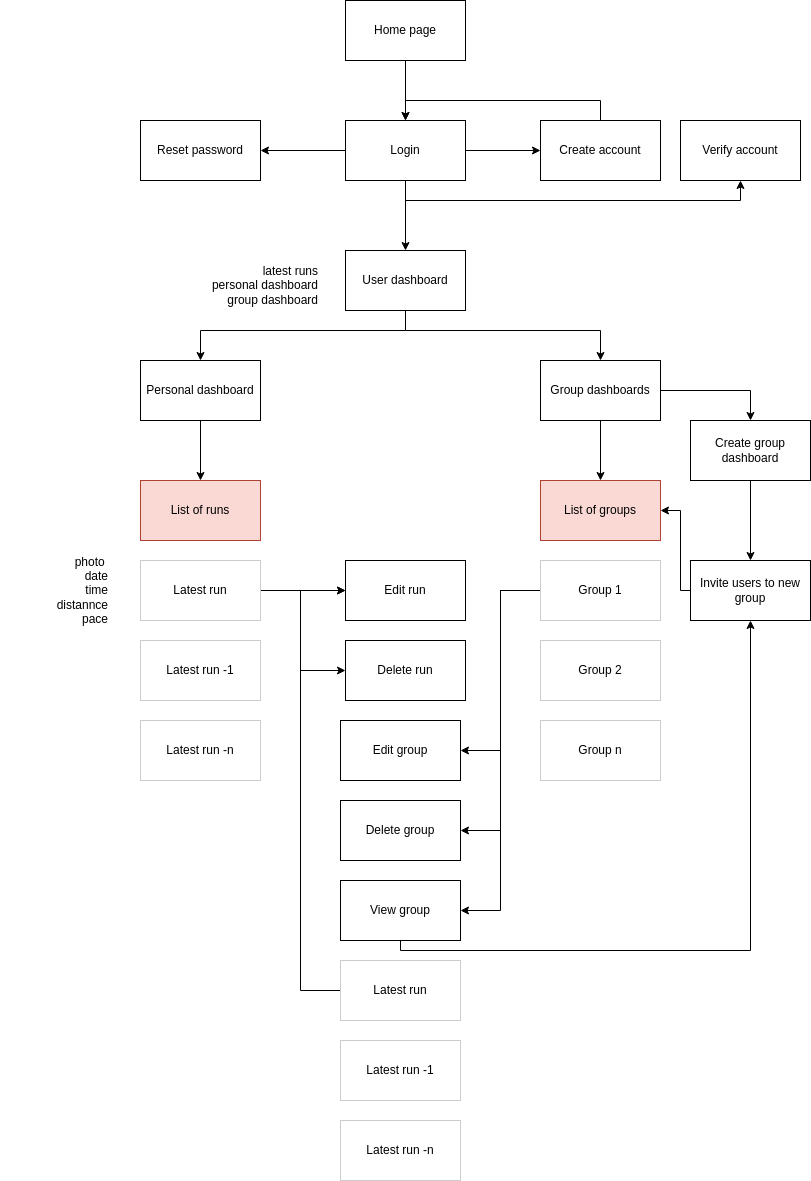

The diagram above was exported from draw.io. Its source (the exported page's mxGraphModel, read from the mxfile embedded in the PNG):
<mxGraphModel dx="1426" dy="927" grid="1" gridSize="10" guides="1" tooltips="1" connect="1" arrows="1" fold="1" page="1" pageScale="1" pageWidth="850" pageHeight="1100" math="0" shadow="0">
  <root>
    <mxCell id="0" />
    <mxCell id="1" parent="0" />
    <mxCell id="V3e1K26lSJcsPeHMzUFd-9" value="" style="edgeStyle=orthogonalEdgeStyle;rounded=0;orthogonalLoop=1;jettySize=auto;html=1;" edge="1" parent="1" source="V3e1K26lSJcsPeHMzUFd-1" target="V3e1K26lSJcsPeHMzUFd-2">
      <mxGeometry relative="1" as="geometry" />
    </mxCell>
    <mxCell id="V3e1K26lSJcsPeHMzUFd-1" value="Home page" style="rounded=0;whiteSpace=wrap;html=1;" vertex="1" parent="1">
      <mxGeometry x="365" y="80" width="120" height="60" as="geometry" />
    </mxCell>
    <mxCell id="V3e1K26lSJcsPeHMzUFd-10" value="" style="edgeStyle=orthogonalEdgeStyle;rounded=0;orthogonalLoop=1;jettySize=auto;html=1;" edge="1" parent="1" source="V3e1K26lSJcsPeHMzUFd-2" target="V3e1K26lSJcsPeHMzUFd-8">
      <mxGeometry relative="1" as="geometry" />
    </mxCell>
    <mxCell id="V3e1K26lSJcsPeHMzUFd-11" value="" style="edgeStyle=orthogonalEdgeStyle;rounded=0;orthogonalLoop=1;jettySize=auto;html=1;" edge="1" parent="1" source="V3e1K26lSJcsPeHMzUFd-2" target="V3e1K26lSJcsPeHMzUFd-4">
      <mxGeometry relative="1" as="geometry" />
    </mxCell>
    <mxCell id="V3e1K26lSJcsPeHMzUFd-15" style="edgeStyle=orthogonalEdgeStyle;rounded=0;orthogonalLoop=1;jettySize=auto;html=1;entryX=0.5;entryY=1;entryDx=0;entryDy=0;" edge="1" parent="1" source="V3e1K26lSJcsPeHMzUFd-2" target="V3e1K26lSJcsPeHMzUFd-14">
      <mxGeometry relative="1" as="geometry">
        <Array as="points">
          <mxPoint x="425" y="280" />
          <mxPoint x="760" y="280" />
        </Array>
      </mxGeometry>
    </mxCell>
    <mxCell id="V3e1K26lSJcsPeHMzUFd-17" style="edgeStyle=orthogonalEdgeStyle;rounded=0;orthogonalLoop=1;jettySize=auto;html=1;" edge="1" parent="1" source="V3e1K26lSJcsPeHMzUFd-2" target="V3e1K26lSJcsPeHMzUFd-16">
      <mxGeometry relative="1" as="geometry" />
    </mxCell>
    <mxCell id="V3e1K26lSJcsPeHMzUFd-2" value="Login" style="rounded=0;whiteSpace=wrap;html=1;" vertex="1" parent="1">
      <mxGeometry x="365" y="200" width="120" height="60" as="geometry" />
    </mxCell>
    <mxCell id="V3e1K26lSJcsPeHMzUFd-12" style="edgeStyle=orthogonalEdgeStyle;rounded=0;orthogonalLoop=1;jettySize=auto;html=1;entryX=0.5;entryY=0;entryDx=0;entryDy=0;" edge="1" parent="1" source="V3e1K26lSJcsPeHMzUFd-4" target="V3e1K26lSJcsPeHMzUFd-2">
      <mxGeometry relative="1" as="geometry">
        <Array as="points">
          <mxPoint x="620" y="180" />
          <mxPoint x="425" y="180" />
        </Array>
      </mxGeometry>
    </mxCell>
    <mxCell id="V3e1K26lSJcsPeHMzUFd-4" value="Create account" style="rounded=0;whiteSpace=wrap;html=1;" vertex="1" parent="1">
      <mxGeometry x="560" y="200" width="120" height="60" as="geometry" />
    </mxCell>
    <mxCell id="V3e1K26lSJcsPeHMzUFd-8" value="Reset password" style="rounded=0;whiteSpace=wrap;html=1;" vertex="1" parent="1">
      <mxGeometry x="160" y="200" width="120" height="60" as="geometry" />
    </mxCell>
    <mxCell id="V3e1K26lSJcsPeHMzUFd-14" value="Verify account" style="rounded=0;whiteSpace=wrap;html=1;" vertex="1" parent="1">
      <mxGeometry x="700" y="200" width="120" height="60" as="geometry" />
    </mxCell>
    <mxCell id="V3e1K26lSJcsPeHMzUFd-21" value="" style="edgeStyle=orthogonalEdgeStyle;rounded=0;orthogonalLoop=1;jettySize=auto;html=1;" edge="1" parent="1" source="V3e1K26lSJcsPeHMzUFd-16" target="V3e1K26lSJcsPeHMzUFd-20">
      <mxGeometry relative="1" as="geometry">
        <Array as="points">
          <mxPoint x="425" y="410" />
          <mxPoint x="620" y="410" />
        </Array>
      </mxGeometry>
    </mxCell>
    <mxCell id="V3e1K26lSJcsPeHMzUFd-22" style="edgeStyle=orthogonalEdgeStyle;rounded=0;orthogonalLoop=1;jettySize=auto;html=1;" edge="1" parent="1" source="V3e1K26lSJcsPeHMzUFd-16" target="V3e1K26lSJcsPeHMzUFd-19">
      <mxGeometry relative="1" as="geometry">
        <Array as="points">
          <mxPoint x="425" y="410" />
          <mxPoint x="220" y="410" />
        </Array>
      </mxGeometry>
    </mxCell>
    <mxCell id="V3e1K26lSJcsPeHMzUFd-16" value="User dashboard" style="rounded=0;whiteSpace=wrap;html=1;" vertex="1" parent="1">
      <mxGeometry x="365" y="330" width="120" height="60" as="geometry" />
    </mxCell>
    <mxCell id="V3e1K26lSJcsPeHMzUFd-18" value="latest runs&lt;div&gt;personal dashboard&lt;/div&gt;&lt;div&gt;group dashboard&lt;/div&gt;" style="text;html=1;align=right;verticalAlign=middle;whiteSpace=wrap;rounded=0;" vertex="1" parent="1">
      <mxGeometry x="160" y="350" width="180" height="30" as="geometry" />
    </mxCell>
    <mxCell id="V3e1K26lSJcsPeHMzUFd-28" value="" style="edgeStyle=orthogonalEdgeStyle;rounded=0;orthogonalLoop=1;jettySize=auto;html=1;" edge="1" parent="1" source="V3e1K26lSJcsPeHMzUFd-19" target="V3e1K26lSJcsPeHMzUFd-23">
      <mxGeometry relative="1" as="geometry" />
    </mxCell>
    <mxCell id="V3e1K26lSJcsPeHMzUFd-19" value="Personal dashboard" style="rounded=0;whiteSpace=wrap;html=1;" vertex="1" parent="1">
      <mxGeometry x="160" y="440" width="120" height="60" as="geometry" />
    </mxCell>
    <mxCell id="V3e1K26lSJcsPeHMzUFd-34" style="edgeStyle=orthogonalEdgeStyle;rounded=0;orthogonalLoop=1;jettySize=auto;html=1;entryX=0.5;entryY=0;entryDx=0;entryDy=0;" edge="1" parent="1" source="V3e1K26lSJcsPeHMzUFd-20" target="V3e1K26lSJcsPeHMzUFd-33">
      <mxGeometry relative="1" as="geometry" />
    </mxCell>
    <mxCell id="V3e1K26lSJcsPeHMzUFd-36" value="" style="edgeStyle=orthogonalEdgeStyle;rounded=0;orthogonalLoop=1;jettySize=auto;html=1;" edge="1" parent="1" source="V3e1K26lSJcsPeHMzUFd-20" target="V3e1K26lSJcsPeHMzUFd-35">
      <mxGeometry relative="1" as="geometry" />
    </mxCell>
    <mxCell id="V3e1K26lSJcsPeHMzUFd-20" value="Group dashboards" style="rounded=0;whiteSpace=wrap;html=1;" vertex="1" parent="1">
      <mxGeometry x="560" y="440" width="120" height="60" as="geometry" />
    </mxCell>
    <mxCell id="V3e1K26lSJcsPeHMzUFd-23" value="List of runs" style="rounded=0;whiteSpace=wrap;html=1;fillColor=#fad9d5;strokeColor=#ae4132;" vertex="1" parent="1">
      <mxGeometry x="160" y="560" width="120" height="60" as="geometry" />
    </mxCell>
    <mxCell id="V3e1K26lSJcsPeHMzUFd-24" value="photo&amp;nbsp;&lt;br&gt;date&lt;br&gt;time&lt;br&gt;distannce&lt;br&gt;pace" style="text;html=1;align=right;verticalAlign=middle;whiteSpace=wrap;rounded=0;" vertex="1" parent="1">
      <mxGeometry x="20" y="655" width="110" height="30" as="geometry" />
    </mxCell>
    <mxCell id="V3e1K26lSJcsPeHMzUFd-31" value="" style="edgeStyle=orthogonalEdgeStyle;rounded=0;orthogonalLoop=1;jettySize=auto;html=1;" edge="1" parent="1" source="V3e1K26lSJcsPeHMzUFd-25" target="V3e1K26lSJcsPeHMzUFd-29">
      <mxGeometry relative="1" as="geometry" />
    </mxCell>
    <mxCell id="V3e1K26lSJcsPeHMzUFd-32" style="edgeStyle=orthogonalEdgeStyle;rounded=0;orthogonalLoop=1;jettySize=auto;html=1;entryX=0;entryY=0.5;entryDx=0;entryDy=0;" edge="1" parent="1" source="V3e1K26lSJcsPeHMzUFd-25" target="V3e1K26lSJcsPeHMzUFd-30">
      <mxGeometry relative="1" as="geometry">
        <Array as="points">
          <mxPoint x="320" y="670" />
          <mxPoint x="320" y="750" />
        </Array>
      </mxGeometry>
    </mxCell>
    <mxCell id="V3e1K26lSJcsPeHMzUFd-25" value="Latest run" style="rounded=0;whiteSpace=wrap;html=1;strokeColor=#CCCCCC;" vertex="1" parent="1">
      <mxGeometry x="160" y="640" width="120" height="60" as="geometry" />
    </mxCell>
    <mxCell id="V3e1K26lSJcsPeHMzUFd-26" value="Latest run -1" style="rounded=0;whiteSpace=wrap;html=1;strokeColor=#CCCCCC;" vertex="1" parent="1">
      <mxGeometry x="160" y="720" width="120" height="60" as="geometry" />
    </mxCell>
    <mxCell id="V3e1K26lSJcsPeHMzUFd-27" value="Latest run -n" style="rounded=0;whiteSpace=wrap;html=1;strokeColor=#CCCCCC;" vertex="1" parent="1">
      <mxGeometry x="160" y="800" width="120" height="60" as="geometry" />
    </mxCell>
    <mxCell id="V3e1K26lSJcsPeHMzUFd-29" value="Edit run" style="rounded=0;whiteSpace=wrap;html=1;" vertex="1" parent="1">
      <mxGeometry x="365" y="640" width="120" height="60" as="geometry" />
    </mxCell>
    <mxCell id="V3e1K26lSJcsPeHMzUFd-30" value="Delete run" style="rounded=0;whiteSpace=wrap;html=1;" vertex="1" parent="1">
      <mxGeometry x="365" y="720" width="120" height="60" as="geometry" />
    </mxCell>
    <mxCell id="V3e1K26lSJcsPeHMzUFd-46" value="" style="edgeStyle=orthogonalEdgeStyle;rounded=0;orthogonalLoop=1;jettySize=auto;html=1;" edge="1" parent="1" source="V3e1K26lSJcsPeHMzUFd-33" target="V3e1K26lSJcsPeHMzUFd-45">
      <mxGeometry relative="1" as="geometry" />
    </mxCell>
    <mxCell id="V3e1K26lSJcsPeHMzUFd-33" value="Create group dashboard" style="rounded=0;whiteSpace=wrap;html=1;" vertex="1" parent="1">
      <mxGeometry x="710" y="500" width="120" height="60" as="geometry" />
    </mxCell>
    <mxCell id="V3e1K26lSJcsPeHMzUFd-35" value="List of groups" style="rounded=0;whiteSpace=wrap;html=1;fillColor=#fad9d5;strokeColor=#ae4132;" vertex="1" parent="1">
      <mxGeometry x="560" y="560" width="120" height="60" as="geometry" />
    </mxCell>
    <mxCell id="V3e1K26lSJcsPeHMzUFd-43" style="edgeStyle=orthogonalEdgeStyle;rounded=0;orthogonalLoop=1;jettySize=auto;html=1;entryX=1;entryY=0.5;entryDx=0;entryDy=0;" edge="1" parent="1" source="V3e1K26lSJcsPeHMzUFd-37" target="V3e1K26lSJcsPeHMzUFd-41">
      <mxGeometry relative="1" as="geometry" />
    </mxCell>
    <mxCell id="V3e1K26lSJcsPeHMzUFd-44" style="edgeStyle=orthogonalEdgeStyle;rounded=0;orthogonalLoop=1;jettySize=auto;html=1;entryX=1;entryY=0.5;entryDx=0;entryDy=0;" edge="1" parent="1" source="V3e1K26lSJcsPeHMzUFd-37" target="V3e1K26lSJcsPeHMzUFd-42">
      <mxGeometry relative="1" as="geometry" />
    </mxCell>
    <mxCell id="V3e1K26lSJcsPeHMzUFd-49" style="edgeStyle=orthogonalEdgeStyle;rounded=0;orthogonalLoop=1;jettySize=auto;html=1;entryX=1;entryY=0.5;entryDx=0;entryDy=0;" edge="1" parent="1" source="V3e1K26lSJcsPeHMzUFd-37" target="V3e1K26lSJcsPeHMzUFd-48">
      <mxGeometry relative="1" as="geometry" />
    </mxCell>
    <mxCell id="V3e1K26lSJcsPeHMzUFd-37" value="Group 1" style="rounded=0;whiteSpace=wrap;html=1;strokeColor=#CCCCCC;" vertex="1" parent="1">
      <mxGeometry x="560" y="640" width="120" height="60" as="geometry" />
    </mxCell>
    <mxCell id="V3e1K26lSJcsPeHMzUFd-38" value="Group 2" style="rounded=0;whiteSpace=wrap;html=1;strokeColor=#CCCCCC;" vertex="1" parent="1">
      <mxGeometry x="560" y="720" width="120" height="60" as="geometry" />
    </mxCell>
    <mxCell id="V3e1K26lSJcsPeHMzUFd-40" value="Group n" style="rounded=0;whiteSpace=wrap;html=1;strokeColor=#CCCCCC;" vertex="1" parent="1">
      <mxGeometry x="560" y="800" width="120" height="60" as="geometry" />
    </mxCell>
    <mxCell id="V3e1K26lSJcsPeHMzUFd-41" value="Edit group" style="rounded=0;whiteSpace=wrap;html=1;" vertex="1" parent="1">
      <mxGeometry x="360" y="800" width="120" height="60" as="geometry" />
    </mxCell>
    <mxCell id="V3e1K26lSJcsPeHMzUFd-42" value="Delete group" style="rounded=0;whiteSpace=wrap;html=1;" vertex="1" parent="1">
      <mxGeometry x="360" y="880" width="120" height="60" as="geometry" />
    </mxCell>
    <mxCell id="V3e1K26lSJcsPeHMzUFd-47" style="edgeStyle=orthogonalEdgeStyle;rounded=0;orthogonalLoop=1;jettySize=auto;html=1;entryX=1;entryY=0.5;entryDx=0;entryDy=0;" edge="1" parent="1" source="V3e1K26lSJcsPeHMzUFd-45" target="V3e1K26lSJcsPeHMzUFd-35">
      <mxGeometry relative="1" as="geometry">
        <Array as="points">
          <mxPoint x="700" y="670" />
          <mxPoint x="700" y="590" />
        </Array>
      </mxGeometry>
    </mxCell>
    <mxCell id="V3e1K26lSJcsPeHMzUFd-45" value="Invite users to new group" style="rounded=0;whiteSpace=wrap;html=1;" vertex="1" parent="1">
      <mxGeometry x="710" y="640" width="120" height="60" as="geometry" />
    </mxCell>
    <mxCell id="V3e1K26lSJcsPeHMzUFd-54" style="edgeStyle=orthogonalEdgeStyle;rounded=0;orthogonalLoop=1;jettySize=auto;html=1;entryX=0.5;entryY=1;entryDx=0;entryDy=0;" edge="1" parent="1" source="V3e1K26lSJcsPeHMzUFd-48" target="V3e1K26lSJcsPeHMzUFd-45">
      <mxGeometry relative="1" as="geometry">
        <Array as="points">
          <mxPoint x="420" y="1030" />
          <mxPoint x="770" y="1030" />
        </Array>
      </mxGeometry>
    </mxCell>
    <mxCell id="V3e1K26lSJcsPeHMzUFd-48" value="View group" style="rounded=0;whiteSpace=wrap;html=1;" vertex="1" parent="1">
      <mxGeometry x="360" y="960" width="120" height="60" as="geometry" />
    </mxCell>
    <mxCell id="V3e1K26lSJcsPeHMzUFd-53" style="edgeStyle=orthogonalEdgeStyle;rounded=0;orthogonalLoop=1;jettySize=auto;html=1;entryX=0;entryY=0.5;entryDx=0;entryDy=0;" edge="1" parent="1" source="V3e1K26lSJcsPeHMzUFd-50" target="V3e1K26lSJcsPeHMzUFd-29">
      <mxGeometry relative="1" as="geometry">
        <Array as="points">
          <mxPoint x="320" y="1070" />
          <mxPoint x="320" y="670" />
        </Array>
      </mxGeometry>
    </mxCell>
    <mxCell id="V3e1K26lSJcsPeHMzUFd-50" value="Latest run" style="rounded=0;whiteSpace=wrap;html=1;strokeColor=#CCCCCC;" vertex="1" parent="1">
      <mxGeometry x="360" y="1040" width="120" height="60" as="geometry" />
    </mxCell>
    <mxCell id="V3e1K26lSJcsPeHMzUFd-51" value="Latest run -1" style="rounded=0;whiteSpace=wrap;html=1;strokeColor=#CCCCCC;" vertex="1" parent="1">
      <mxGeometry x="360" y="1120" width="120" height="60" as="geometry" />
    </mxCell>
    <mxCell id="V3e1K26lSJcsPeHMzUFd-52" value="Latest run -n" style="rounded=0;whiteSpace=wrap;html=1;strokeColor=#CCCCCC;" vertex="1" parent="1">
      <mxGeometry x="360" y="1200" width="120" height="60" as="geometry" />
    </mxCell>
  </root>
</mxGraphModel>